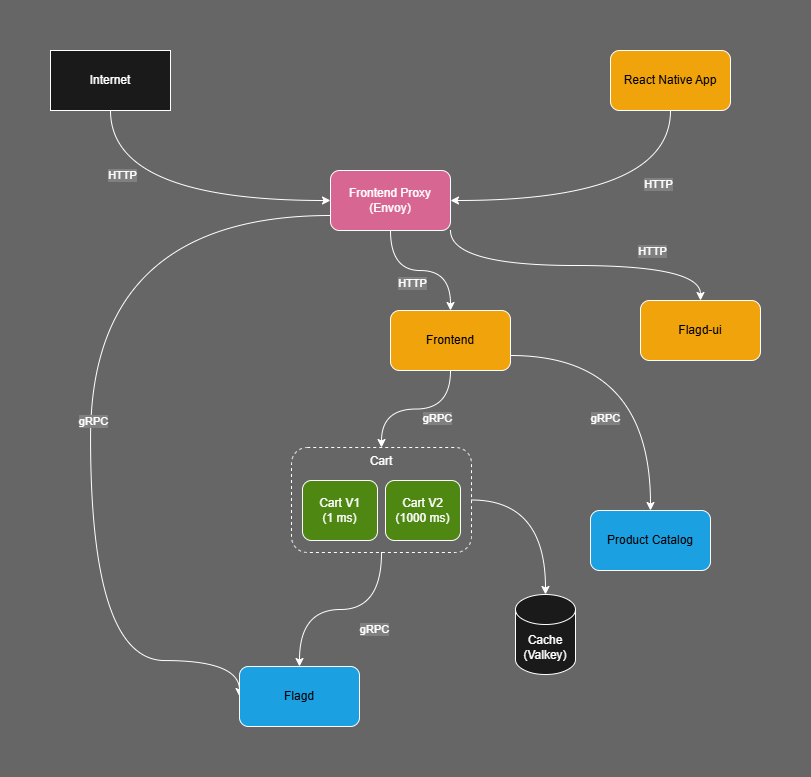

The diagram above was exported from draw.io. Its source (the exported page's mxGraphModel, read from the mxfile embedded in the PNG):
<mxGraphModel dx="1395" dy="855" grid="0" gridSize="10" guides="1" tooltips="1" connect="1" arrows="1" fold="1" page="1" pageScale="1" pageWidth="850" pageHeight="1100" background="#666666" math="0" shadow="0">
  <root>
    <mxCell id="0" />
    <mxCell id="1" parent="0" />
    <mxCell id="UicpzJzZ5ZiQP41c9Qpa-16" style="edgeStyle=orthogonalEdgeStyle;rounded=0;orthogonalLoop=1;jettySize=auto;html=1;exitX=0.5;exitY=1;exitDx=0;exitDy=0;entryX=0;entryY=0.5;entryDx=0;entryDy=0;curved=1;strokeColor=#FFFFFF;" edge="1" parent="1" source="UicpzJzZ5ZiQP41c9Qpa-1" target="UicpzJzZ5ZiQP41c9Qpa-3">
      <mxGeometry relative="1" as="geometry" />
    </mxCell>
    <mxCell id="UicpzJzZ5ZiQP41c9Qpa-27" value="HTTP" style="edgeLabel;html=1;align=center;verticalAlign=middle;resizable=0;points=[];fontColor=#FFFFFF;labelBackgroundColor=#808080;" vertex="1" connectable="0" parent="UicpzJzZ5ZiQP41c9Qpa-16">
      <mxGeometry x="0.0581" y="12" relative="1" as="geometry">
        <mxPoint x="-62" y="-14" as="offset" />
      </mxGeometry>
    </mxCell>
    <mxCell id="UicpzJzZ5ZiQP41c9Qpa-1" value="Internet" style="rounded=0;whiteSpace=wrap;html=1;fillColor=#1A1A1A;fontColor=#FFFFFF;strokeColor=#FFFFFF;" vertex="1" parent="1">
      <mxGeometry x="40" y="40" width="120" height="60" as="geometry" />
    </mxCell>
    <mxCell id="UicpzJzZ5ZiQP41c9Qpa-15" style="edgeStyle=orthogonalEdgeStyle;rounded=0;orthogonalLoop=1;jettySize=auto;html=1;exitX=0.5;exitY=1;exitDx=0;exitDy=0;entryX=1;entryY=0.5;entryDx=0;entryDy=0;curved=1;strokeColor=#FFFFFF;" edge="1" parent="1" source="UicpzJzZ5ZiQP41c9Qpa-2" target="UicpzJzZ5ZiQP41c9Qpa-3">
      <mxGeometry relative="1" as="geometry" />
    </mxCell>
    <mxCell id="UicpzJzZ5ZiQP41c9Qpa-2" value="React Native App" style="rounded=1;whiteSpace=wrap;html=1;fillColor=#f0a30a;fontColor=#000000;strokeColor=#FFFFFF;" vertex="1" parent="1">
      <mxGeometry x="600" y="40" width="120" height="60" as="geometry" />
    </mxCell>
    <mxCell id="UicpzJzZ5ZiQP41c9Qpa-19" style="edgeStyle=orthogonalEdgeStyle;rounded=0;orthogonalLoop=1;jettySize=auto;html=1;exitX=1;exitY=1;exitDx=0;exitDy=0;entryX=0.5;entryY=0;entryDx=0;entryDy=0;curved=1;strokeColor=#FFFFFF;" edge="1" parent="1" source="UicpzJzZ5ZiQP41c9Qpa-3" target="UicpzJzZ5ZiQP41c9Qpa-5">
      <mxGeometry relative="1" as="geometry" />
    </mxCell>
    <mxCell id="UicpzJzZ5ZiQP41c9Qpa-21" style="edgeStyle=orthogonalEdgeStyle;rounded=0;orthogonalLoop=1;jettySize=auto;html=1;exitX=0.5;exitY=1;exitDx=0;exitDy=0;entryX=0.5;entryY=0;entryDx=0;entryDy=0;curved=1;strokeColor=#FFFFFF;" edge="1" parent="1" source="UicpzJzZ5ZiQP41c9Qpa-3" target="UicpzJzZ5ZiQP41c9Qpa-4">
      <mxGeometry relative="1" as="geometry" />
    </mxCell>
    <mxCell id="UicpzJzZ5ZiQP41c9Qpa-22" style="edgeStyle=orthogonalEdgeStyle;rounded=0;orthogonalLoop=1;jettySize=auto;html=1;exitX=0;exitY=0.75;exitDx=0;exitDy=0;entryX=0;entryY=0.5;entryDx=0;entryDy=0;curved=1;strokeColor=#FFFFFF;" edge="1" parent="1" source="UicpzJzZ5ZiQP41c9Qpa-3" target="UicpzJzZ5ZiQP41c9Qpa-7">
      <mxGeometry relative="1" as="geometry">
        <Array as="points">
          <mxPoint x="80" y="205" />
          <mxPoint x="80" y="650" />
        </Array>
      </mxGeometry>
    </mxCell>
    <mxCell id="UicpzJzZ5ZiQP41c9Qpa-3" value="Frontend Proxy&lt;div&gt;(Envoy)&lt;/div&gt;" style="rounded=1;whiteSpace=wrap;html=1;fillColor=#D86693;fontColor=#ffffff;strokeColor=#FFFFFF;" vertex="1" parent="1">
      <mxGeometry x="320" y="160" width="120" height="60" as="geometry" />
    </mxCell>
    <mxCell id="UicpzJzZ5ZiQP41c9Qpa-23" style="edgeStyle=orthogonalEdgeStyle;rounded=0;orthogonalLoop=1;jettySize=auto;html=1;exitX=1;exitY=0.75;exitDx=0;exitDy=0;entryX=0.5;entryY=0;entryDx=0;entryDy=0;curved=1;strokeColor=light-dark(#ffffff, #ededed);" edge="1" parent="1" source="UicpzJzZ5ZiQP41c9Qpa-4" target="UicpzJzZ5ZiQP41c9Qpa-8">
      <mxGeometry relative="1" as="geometry" />
    </mxCell>
    <mxCell id="UicpzJzZ5ZiQP41c9Qpa-24" style="edgeStyle=orthogonalEdgeStyle;rounded=0;orthogonalLoop=1;jettySize=auto;html=1;exitX=0.5;exitY=1;exitDx=0;exitDy=0;entryX=0.5;entryY=0;entryDx=0;entryDy=0;curved=1;strokeColor=#FFFFFF;" edge="1" parent="1" source="UicpzJzZ5ZiQP41c9Qpa-4" target="UicpzJzZ5ZiQP41c9Qpa-9">
      <mxGeometry relative="1" as="geometry" />
    </mxCell>
    <mxCell id="UicpzJzZ5ZiQP41c9Qpa-4" value="Frontend" style="rounded=1;whiteSpace=wrap;html=1;fillColor=#f0a30a;fontColor=#000000;strokeColor=#FFFFFF;" vertex="1" parent="1">
      <mxGeometry x="380" y="300" width="120" height="60" as="geometry" />
    </mxCell>
    <mxCell id="UicpzJzZ5ZiQP41c9Qpa-5" value="Flagd-ui" style="rounded=1;whiteSpace=wrap;html=1;fillColor=#f0a30a;fontColor=#000000;strokeColor=#FFFFFF;" vertex="1" parent="1">
      <mxGeometry x="630" y="290" width="120" height="60" as="geometry" />
    </mxCell>
    <mxCell id="UicpzJzZ5ZiQP41c9Qpa-6" value="Cache&lt;div&gt;(Valkey)&lt;/div&gt;" style="shape=cylinder3;whiteSpace=wrap;html=1;boundedLbl=1;backgroundOutline=1;size=15;fillColor=light-dark(#1A1A1A,#7D8C9B);fontColor=#ffffff;strokeColor=#FFFFFF;" vertex="1" parent="1">
      <mxGeometry x="505" y="584" width="60" height="80" as="geometry" />
    </mxCell>
    <mxCell id="UicpzJzZ5ZiQP41c9Qpa-7" value="Flagd" style="rounded=1;whiteSpace=wrap;html=1;fillColor=#1ba1e2;fontColor=#000000;strokeColor=#FFFFFF;" vertex="1" parent="1">
      <mxGeometry x="229" y="656" width="120" height="60" as="geometry" />
    </mxCell>
    <mxCell id="UicpzJzZ5ZiQP41c9Qpa-8" value="Product Catalog" style="rounded=1;whiteSpace=wrap;html=1;fillColor=#1ba1e2;fontColor=#000000;strokeColor=#FFFFFF;" vertex="1" parent="1">
      <mxGeometry x="580" y="500" width="120" height="60" as="geometry" />
    </mxCell>
    <mxCell id="UicpzJzZ5ZiQP41c9Qpa-25" style="edgeStyle=orthogonalEdgeStyle;rounded=0;orthogonalLoop=1;jettySize=auto;html=1;exitX=0.5;exitY=1;exitDx=0;exitDy=0;entryX=0.5;entryY=0;entryDx=0;entryDy=0;curved=1;strokeColor=#FFFFFF;" edge="1" parent="1" source="UicpzJzZ5ZiQP41c9Qpa-9" target="UicpzJzZ5ZiQP41c9Qpa-7">
      <mxGeometry relative="1" as="geometry" />
    </mxCell>
    <mxCell id="UicpzJzZ5ZiQP41c9Qpa-9" value="Cart" style="rounded=1;whiteSpace=wrap;html=1;fillColor=none;fontColor=#ffffff;strokeColor=#FFFFFF;dashed=1;verticalAlign=top;" vertex="1" parent="1">
      <mxGeometry x="281" y="437" width="180" height="105" as="geometry" />
    </mxCell>
    <mxCell id="UicpzJzZ5ZiQP41c9Qpa-36" value="HTTP" style="edgeLabel;html=1;align=center;verticalAlign=middle;resizable=0;points=[];fontColor=#FFFFFF;labelBackgroundColor=#808080;" vertex="1" connectable="0" parent="1">
      <mxGeometry x="593" y="176" as="geometry">
        <mxPoint x="54" y="-3" as="offset" />
      </mxGeometry>
    </mxCell>
    <mxCell id="UicpzJzZ5ZiQP41c9Qpa-37" value="HTTP" style="edgeLabel;html=1;align=center;verticalAlign=middle;resizable=0;points=[];fontColor=#FFFFFF;labelBackgroundColor=#808080;" vertex="1" connectable="0" parent="1">
      <mxGeometry x="607" y="253" as="geometry">
        <mxPoint x="34" y="-13" as="offset" />
      </mxGeometry>
    </mxCell>
    <mxCell id="UicpzJzZ5ZiQP41c9Qpa-38" value="HTTP" style="edgeLabel;html=1;align=center;verticalAlign=middle;resizable=0;points=[];fontColor=#FFFFFF;labelBackgroundColor=#808080;" vertex="1" connectable="0" parent="1">
      <mxGeometry x="417" y="268" as="geometry">
        <mxPoint x="-16" y="4" as="offset" />
      </mxGeometry>
    </mxCell>
    <mxCell id="UicpzJzZ5ZiQP41c9Qpa-39" value="gRPC" style="edgeLabel;html=1;align=center;verticalAlign=middle;resizable=0;points=[];fontColor=#FFFFFF;labelBackgroundColor=#808080;" vertex="1" connectable="0" parent="1">
      <mxGeometry x="90" y="406" as="geometry">
        <mxPoint x="-8" y="4" as="offset" />
      </mxGeometry>
    </mxCell>
    <mxCell id="UicpzJzZ5ZiQP41c9Qpa-40" value="gRPC" style="edgeLabel;html=1;align=center;verticalAlign=middle;resizable=0;points=[];fontColor=#FFFFFF;labelBackgroundColor=#808080;" vertex="1" connectable="0" parent="1">
      <mxGeometry x="371" y="614" as="geometry">
        <mxPoint x="-8" y="4" as="offset" />
      </mxGeometry>
    </mxCell>
    <mxCell id="UicpzJzZ5ZiQP41c9Qpa-43" value="gRPC" style="edgeLabel;html=1;align=center;verticalAlign=middle;resizable=0;points=[];fontColor=#FFFFFF;labelBackgroundColor=#808080;" vertex="1" connectable="0" parent="1">
      <mxGeometry x="602" y="403" as="geometry">
        <mxPoint x="-8" y="4" as="offset" />
      </mxGeometry>
    </mxCell>
    <mxCell id="UicpzJzZ5ZiQP41c9Qpa-44" value="gRPC" style="edgeLabel;html=1;align=center;verticalAlign=middle;resizable=0;points=[];fontColor=#FFFFFF;labelBackgroundColor=#808080;" vertex="1" connectable="0" parent="1">
      <mxGeometry x="434" y="403" as="geometry">
        <mxPoint x="-8" y="4" as="offset" />
      </mxGeometry>
    </mxCell>
    <mxCell id="UicpzJzZ5ZiQP41c9Qpa-45" style="edgeStyle=orthogonalEdgeStyle;rounded=0;orthogonalLoop=1;jettySize=auto;html=1;exitX=1;exitY=0.5;exitDx=0;exitDy=0;entryX=0.5;entryY=0;entryDx=0;entryDy=0;entryPerimeter=0;strokeColor=#FFFFFF;curved=1;" edge="1" parent="1" source="UicpzJzZ5ZiQP41c9Qpa-9" target="UicpzJzZ5ZiQP41c9Qpa-6">
      <mxGeometry relative="1" as="geometry" />
    </mxCell>
    <mxCell id="UicpzJzZ5ZiQP41c9Qpa-48" value="Cart V2&lt;div&gt;(1000 ms)&lt;/div&gt;" style="rounded=1;whiteSpace=wrap;html=1;fillColor=#4E8813;fontColor=#ffffff;strokeColor=#FFFFFF;" vertex="1" parent="1">
      <mxGeometry x="375" y="470" width="75" height="60" as="geometry" />
    </mxCell>
    <mxCell id="UicpzJzZ5ZiQP41c9Qpa-49" value="Cart V1&lt;div&gt;(1 ms)&lt;/div&gt;" style="rounded=1;whiteSpace=wrap;html=1;fillColor=#4E8813;fontColor=#ffffff;strokeColor=#FFFFFF;" vertex="1" parent="1">
      <mxGeometry x="292" y="470" width="75" height="60" as="geometry" />
    </mxCell>
  </root>
</mxGraphModel>